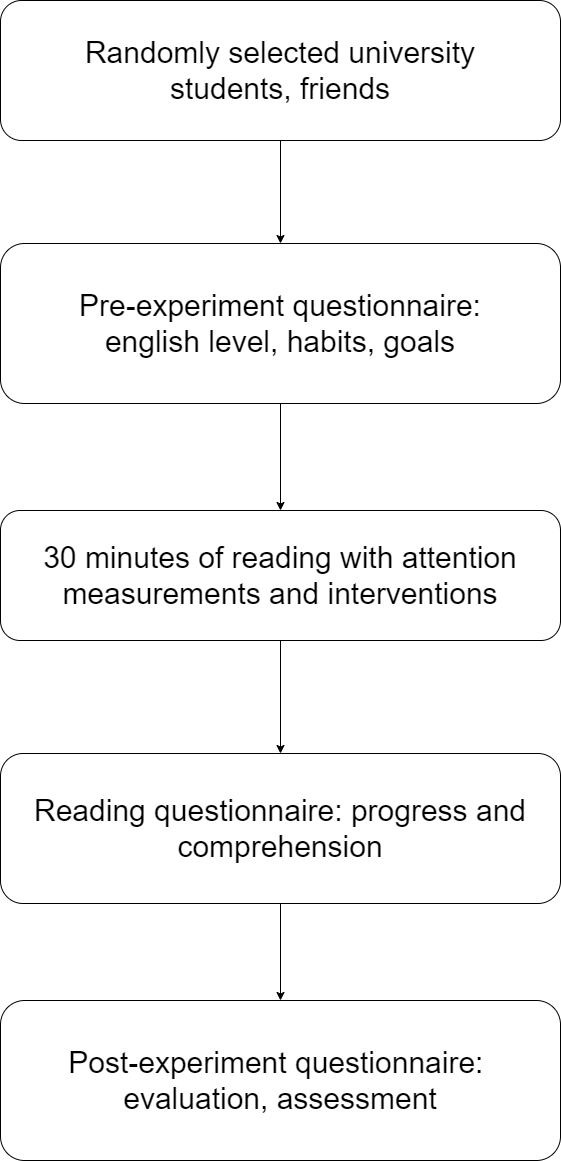

The diagram above was exported from draw.io. Its source (the exported page's mxGraphModel, read from the mxfile embedded in the PNG):
<mxGraphModel dx="3500" dy="5443" grid="1" gridSize="10" guides="1" tooltips="1" connect="1" arrows="1" fold="1" page="1" pageScale="1" pageWidth="2339" pageHeight="3300" math="0" shadow="0">
  <root>
    <mxCell id="0" />
    <mxCell id="1" parent="0" />
    <mxCell id="6azwDwTQ4VKiz2v0n1kW-3" value="" style="edgeStyle=orthogonalEdgeStyle;rounded=0;orthogonalLoop=1;jettySize=auto;html=1;" parent="1" source="6azwDwTQ4VKiz2v0n1kW-1" target="6azwDwTQ4VKiz2v0n1kW-2" edge="1">
      <mxGeometry relative="1" as="geometry" />
    </mxCell>
    <mxCell id="6azwDwTQ4VKiz2v0n1kW-1" value="&lt;font style=&quot;font-size: 30px;&quot;&gt;Randomly selected university&lt;/font&gt;&lt;div&gt;&lt;font style=&quot;font-size: 30px;&quot;&gt;students, friends&lt;/font&gt;&lt;/div&gt;" style="rounded=1;whiteSpace=wrap;html=1;" parent="1" vertex="1">
      <mxGeometry x="400" y="-3070" width="560" height="140" as="geometry" />
    </mxCell>
    <mxCell id="6azwDwTQ4VKiz2v0n1kW-5" value="" style="edgeStyle=orthogonalEdgeStyle;rounded=0;orthogonalLoop=1;jettySize=auto;html=1;" parent="1" source="6azwDwTQ4VKiz2v0n1kW-2" target="6azwDwTQ4VKiz2v0n1kW-4" edge="1">
      <mxGeometry relative="1" as="geometry" />
    </mxCell>
    <mxCell id="6azwDwTQ4VKiz2v0n1kW-2" value="&lt;font style=&quot;font-size: 30px;&quot;&gt;Pre-experiment questionnaire:&lt;/font&gt;&lt;div style=&quot;font-size: 30px;&quot;&gt;&lt;font style=&quot;font-size: 30px;&quot;&gt;english level, habits, goals&lt;/font&gt;&lt;/div&gt;" style="whiteSpace=wrap;html=1;rounded=1;" parent="1" vertex="1">
      <mxGeometry x="400" y="-2827" width="560" height="160" as="geometry" />
    </mxCell>
    <mxCell id="6azwDwTQ4VKiz2v0n1kW-7" value="" style="edgeStyle=orthogonalEdgeStyle;rounded=0;orthogonalLoop=1;jettySize=auto;html=1;" parent="1" source="6azwDwTQ4VKiz2v0n1kW-4" target="6azwDwTQ4VKiz2v0n1kW-6" edge="1">
      <mxGeometry relative="1" as="geometry" />
    </mxCell>
    <mxCell id="6azwDwTQ4VKiz2v0n1kW-4" value="&lt;font style=&quot;font-size: 30px;&quot;&gt;30 minutes of reading with attention measurements and interventions&lt;/font&gt;" style="rounded=1;whiteSpace=wrap;html=1;" parent="1" vertex="1">
      <mxGeometry x="400" y="-2560" width="560" height="130" as="geometry" />
    </mxCell>
    <mxCell id="6azwDwTQ4VKiz2v0n1kW-9" value="" style="edgeStyle=orthogonalEdgeStyle;rounded=0;orthogonalLoop=1;jettySize=auto;html=1;" parent="1" source="6azwDwTQ4VKiz2v0n1kW-6" target="6azwDwTQ4VKiz2v0n1kW-8" edge="1">
      <mxGeometry relative="1" as="geometry" />
    </mxCell>
    <mxCell id="6azwDwTQ4VKiz2v0n1kW-6" value="&lt;font style=&quot;font-size: 30px;&quot;&gt;Reading questionnaire: progress and comprehension&lt;/font&gt;" style="rounded=1;whiteSpace=wrap;html=1;" parent="1" vertex="1">
      <mxGeometry x="400" y="-2317" width="560" height="150" as="geometry" />
    </mxCell>
    <mxCell id="6azwDwTQ4VKiz2v0n1kW-8" value="&lt;font style=&quot;font-size: 30px;&quot;&gt;Post-experiment questionnaire:&amp;nbsp;&lt;/font&gt;&lt;div style=&quot;font-size: 30px;&quot;&gt;&lt;font style=&quot;font-size: 30px;&quot;&gt;evaluation, assessment&lt;/font&gt;&lt;/div&gt;" style="whiteSpace=wrap;html=1;rounded=1;" parent="1" vertex="1">
      <mxGeometry x="400" y="-2070" width="560" height="160" as="geometry" />
    </mxCell>
  </root>
</mxGraphModel>